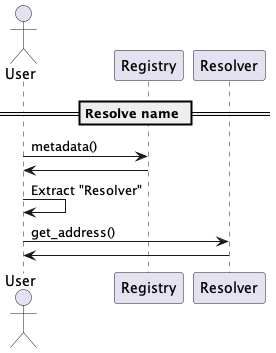

The diagram above was rendered by PlantUML. Its source (embedded in the PNG):
@startuml
'https://plantuml.com/sequence-diagram

'autonumber
actor User
participant "Registry"
participant "Resolver"

== Resolve name ==

User -> Registry: metadata()
Registry -> User

User -> User: Extract "Resolver"

User -> Resolver: get_address()
Resolver -> User

@enduml